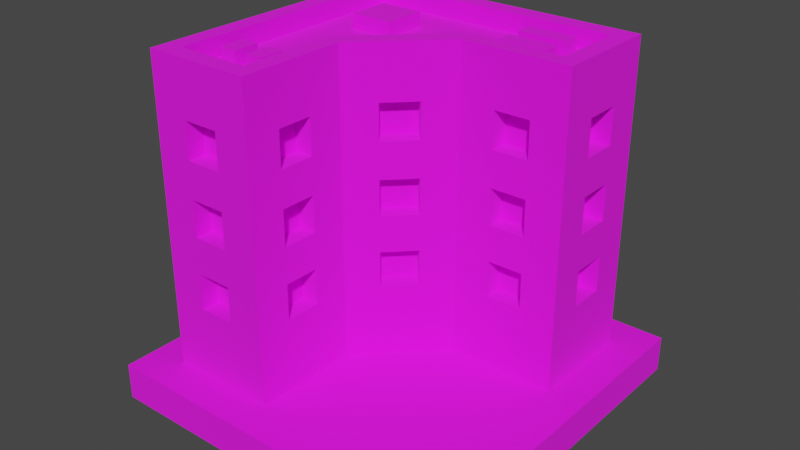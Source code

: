 # Source: Building_8_Base_Extra_Blue_.blend  (saved by Blender 3.3.6; exported with 4.5.12 LTS)
import bpy
from mathutils import Matrix  # noqa: F401  (used for matrix-valued properties, if any)

bpy.ops.wm.read_factory_settings(use_empty=True)
scene = bpy.context.scene
scene.name = 'Scene'

# ---- collections
col_collection = bpy.data.collections.new('Collection'); scene.collection.children.link(col_collection)

# ---- images (referenced by path relative to the original .blend; pixels are not part of the script)
import os
ASSET_DIR = os.environ.get("B2B_ASSET_DIR", "")  # directory of the original .blend (textures are referenced by path, not embedded)
HERE = os.path.dirname(os.path.abspath(__file__))  # packed textures are extracted next to this script under _unpacked/

def load_image(name, relpath, width, height, colorspace="sRGB"):
    """Load a texture the original file referenced (path relative to the .blend, or extracted next to this script)."""
    p = next((c for c in (os.path.join(HERE, relpath), os.path.join(ASSET_DIR, relpath)) if relpath and os.path.exists(c)), "")
    if p:
        img = bpy.data.images.load(p, check_existing=True)
        img.name = name
    else:  # same state as the original file: an image datablock whose file is absent (Cycles renders it pink)
        img = bpy.data.images.new(name, width, height)
        img.source = "FILE"
        img.filepath = "//" + (relpath or name)
    img.colorspace_settings.name = colorspace
    return img
img_color_png = load_image('Color.png', 'Color.png', 1024, 1024, 'sRGB')

# ---- materials (node trees are filled in below, after node groups)
mat_texture = bpy.data.materials.new('Texture')
mat_texture.use_transparent_shadow = False

# ---- material node trees
mat_texture.use_nodes = True; mat_texture.node_tree.nodes.clear()
_N = mat_texture.node_tree.nodes; _L = mat_texture.node_tree.links
n0 = _N.new('ShaderNodeBsdfPrincipled'); n0.name = 'Principled BSDF'; n0.location = (10, 300)
n0.distribution = 'GGX'
n0.subsurface_method = 'RANDOM_WALK_SKIN'
n0.inputs[2].default_value = 1.0
n0.inputs[3].default_value = 1.45
n0.inputs[27].default_value = (0.0, 0.0, 0.0, 1.0)
n0.inputs[28].default_value = 1.0
n1 = _N.new('ShaderNodeOutputMaterial'); n1.name = 'Material Output'; n1.location = (300, 300)
n2 = _N.new('ShaderNodeTexImage'); n2.name = 'Image Texture'; n2.location = (-280, 280)
n2.image = img_color_png
_L.new(n0.outputs[0], n1.inputs[0])
_L.new(n2.outputs[0], n0.inputs[0])
n1.is_active_output = True

# ---- world
world_world = bpy.data.worlds.new('World'); scene.world = world_world
world_world.use_nodes = True; world_world.node_tree.nodes.clear()
_N = world_world.node_tree.nodes; _L = world_world.node_tree.links
n0 = _N.new('ShaderNodeOutputWorld'); n0.name = 'World Output'; n0.location = (300, 300)
n1 = _N.new('ShaderNodeBackground'); n1.name = 'Background'; n1.location = (10, 300)
n1.inputs[0].default_value = (0.05088, 0.05088, 0.05088, 1.0)
_L.new(n1.outputs[0], n0.inputs[0])
n0.is_active_output = True
world_world.color = (0.05088, 0.05088, 0.05088)
world_world.use_sun_shadow = False
world_world.sun_shadow_jitter_overblur = 0.0

# ---- meshes
me_cube_088 = bpy.data.meshes.new('Cube.088')
me_cube_088.from_pydata([(-0.8, -0.8, 0.2), (0.4, 0.3, 0.6), (-0.7, -0.7, 1.8), (0.4, 0.3, 0.8), (-0.8, 0.8, 0.2), (-0.7, 0.7, 1.8), (0.8, 0.8, 0.2), (0.6, 0.3, 0.6), (0.7, 0.7, 1.8), (-0.2, -0.8, 0.2), (0.6, 0.3, 0.8), (-0.3, -0.7, 1.8), (0.8, 0.2, 0.2), (0.4, 0.3, 1.4), (0.7, 0.3, 1.8), (-0.3, -0.1586, 1.8), (0.4, 0.3, 1.6), (-0.2, -0.2, 0.2), (0.1586, 0.3, 1.8), (0.6, 0.3, 1.4), (0.2, 0.2, 0.2), (0.6, 0.3, 1.6), (-0.8, 0.8, 1.8), (0.8, 0.8, 1.8), (0.4, 0.3, 1.0), (-0.2, -0.8, 1.8), (-0.8, -0.8, 1.8), (0.4, 0.3, 1.2), (-0.2, -0.2, 1.8), (0.8, 0.2, 1.8), (0.6, 0.3, 1.0), (0.2, 0.2, 1.8), (-0.8, 0.8, 1.9), (0.8, 0.8, 1.9), (0.6, 0.3, 1.2), (-0.2, -0.8, 1.9), (-0.8, -0.8, 1.9), (-0.6, -0.7, 0.6), (-0.2, -0.2, 1.9), (-0.6, -0.7, 0.8), (0.8, 0.2, 1.9), (0.2, 0.2, 1.9), (-0.4, -0.7, 0.6), (-0.7, 0.7, 1.9), (0.7, 0.7, 1.9), (-0.4, -0.7, 0.8), (-0.3, -0.7, 1.9), (-0.7, -0.7, 1.9), (-0.6, -0.7, 1.4), (-0.3, -0.1586, 1.9), (0.7, 0.3, 1.9), (-0.6, -0.7, 1.6), (0.1586, 0.3, 1.9), (-0.4, -0.7, 1.4), (-0.4, -0.7, 1.6), (-0.6, -0.7, 1.0), (-0.6, -0.7, 1.2), (-0.4, -0.7, 1.0), (-0.4, -0.7, 1.2), (-0.3, -0.4, 0.6), (-0.3, -0.6, 0.6), (-0.3, -0.4, 0.8), (-0.3, -0.6, 0.8), (-0.3, -0.4, 1.4), (-0.3, -0.6, 1.4), (-0.3, -0.4, 1.6), (-0.3, -0.6, 1.6), (-0.3, -0.4, 1.0), (-0.3, -0.6, 1.0), (-0.3, -0.4, 1.2), (-0.3, -0.6, 1.2), (-0.1414, -8.941e-08, 0.6), (-0.1414, -1.49e-07, 0.8), (1.52e-06, 0.1414, 0.6), (8.941e-07, 0.1414, 0.8), (-0.1414, -6.855e-07, 1.4), (-0.1414, -7.302e-07, 1.6), (2.086e-06, 0.1414, 1.4), (1.46e-06, 0.1414, 1.6), (-0.1414, -4.023e-07, 1.0), (-0.1414, -4.47e-07, 1.2), (1.818e-06, 0.1414, 1.0), (1.192e-06, 0.1414, 1.2), (-0.7, -0.3, 0.6), (-0.7, -0.5, 0.6), (-0.7, -0.3, 0.8), (-0.7, -0.5, 0.8), (-0.7, -0.3, 1.4), (-0.7, -0.5, 1.4), (-0.7, -0.3, 1.6), (-0.7, -0.5, 1.6), (-0.7, -0.3, 1.0), (-0.7, -0.5, 1.0), (-0.7, -0.3, 1.2), (-0.7, -0.5, 1.2), (-0.7, 0.1, 0.6), (-0.7, -0.1, 0.6), (-0.7, 0.1, 0.8), (-0.7, -0.1, 0.8), (-0.7, 0.1, 1.4), (-0.7, -0.1, 1.4), (-0.7, 0.1, 1.6), (-0.7, -0.1, 1.6), (-0.7, 0.1, 1.0), (-0.7, -0.1, 1.0), (-0.7, 0.1, 1.2), (-0.7, -0.1, 1.2), (-0.7, 0.5, 0.6), (-0.7, 0.3, 0.6), (-0.7, 0.5, 0.8), (-0.7, 0.3, 0.8), (-0.7, 0.5, 1.4), (-0.7, 0.3, 1.4), (-0.7, 0.5, 1.6), (-0.7, 0.3, 1.6), (-0.7, 0.5, 1.0), (-0.7, 0.3, 1.0), (-0.7, 0.5, 1.2), (-0.7, 0.3, 1.2), (-0.5, 0.7, 0.6), (-0.5, 0.7, 0.8), (-0.3, 0.7, 0.6), (-0.3, 0.7, 0.8), (-0.5, 0.7, 1.4), (-0.5, 0.7, 1.6), (-0.3, 0.7, 1.4), (-0.3, 0.7, 1.6), (-0.5, 0.7, 1.0), (-0.5, 0.7, 1.2), (-0.3, 0.7, 1.0), (-0.3, 0.7, 1.2), (-0.1, 0.7, 0.6), (-0.1, 0.7, 0.8), (0.1, 0.7, 0.6), (0.1, 0.7, 0.8), (-0.1, 0.7, 1.4), (-0.1, 0.7, 1.6), (0.1, 0.7, 1.4), (0.1, 0.7, 1.6), (-0.1, 0.7, 1.0), (-0.1, 0.7, 1.2), (0.1, 0.7, 1.0), (0.1, 0.7, 1.2), (0.3, 0.7, 0.6), (0.3, 0.7, 0.8), (0.5, 0.7, 0.6), (0.5, 0.7, 0.8), (0.3, 0.7, 1.4), (0.3, 0.7, 1.6), (0.5, 0.7, 1.4), (0.5, 0.7, 1.6), (0.3, 0.7, 1.0), (0.3, 0.7, 1.2), (0.5, 0.7, 1.0), (0.5, 0.7, 1.2), (0.7, 0.6, 0.6), (0.7, 0.4, 0.6), (0.7, 0.6, 0.8), (0.7, 0.4, 0.8), (0.7, 0.6, 1.4), (0.7, 0.4, 1.4), (0.7, 0.6, 1.6), (0.7, 0.4, 1.6), (0.7, 0.6, 1.0), (0.7, 0.4, 1.0), (0.7, 0.6, 1.2), (0.7, 0.4, 1.2), (-0.6, -0.8, 1.4), (-0.6, -0.8, 1.6), (-0.5, -0.8, 1.2), (-0.5, -0.8, 1.0), (-0.5, -0.8, 1.4), (-0.4, -0.8, 0.8), (-0.4, -0.8, 1.0), (-0.4, -0.8, 1.4), (-0.4, -0.8, 1.2), (-0.4, -0.8, 1.6), (-0.6, -0.8, 0.6), (-0.6, -0.8, 0.8), (-0.6, -0.8, 1.0), (-0.6, -0.8, 1.2), (-0.4, -0.8, 0.6), (-0.5, -0.8, 0.8), (-0.8, -0.5, 1.0), (-0.8, -0.5, 1.4), (-0.8, -0.5, 1.6), (-0.8, -0.5, 0.6), (-0.8, -0.5, 0.8), (-0.8, -0.5, 1.2), (-0.8, -0.3, 0.8), (-0.8, -0.3, 1.0), (-0.8, -0.3, 1.2), (-0.8, -0.3, 1.4), (-0.8, -0.3, 1.6), (-0.8, 0.1, 1.4), (-0.8, -0.1, 1.0), (-0.8, 5.96e-08, 1.0), (-0.8, -0.1, 1.2), (-0.8, -0.1, 1.4), (-0.8, -0.1, 1.6), (-0.8, 0.5, 1.6), (-0.8, 0.1, 1.2), (-0.8, 0.3, 1.4), (-0.8, 0.3, 1.6), (-0.8, 0.1, 1.6), (-0.8, -0.3, 0.6), (-0.8, -0.1, 0.6), (-0.8, -0.1, 0.8), (-0.8, 0.1, 0.8), (-0.8, 8.494e-07, 0.8), (-0.8, 0.1, 1.0), (-0.8, 0.3, 1.0), (-0.8, 0.3, 1.2), (-0.8, 0.1, 0.6), (-0.8, 0.5, 1.4), (-0.8, 0.3, 0.6), (-0.8, 0.3, 0.8), (-0.8, 0.5, 0.6), (-0.8, 0.5, 0.8), (-0.8, 0.5, 1.0), (-0.8, 0.5, 1.2), (-0.5, 0.8, 0.8), (-0.5, 0.8, 0.6), (-0.5, 0.8, 1.0), (-0.5, 0.8, 1.2), (-0.5, 0.8, 1.4), (-0.5, 0.8, 1.6), (-0.3, 0.8, 0.8), (-0.3, 0.8, 1.0), (-0.3, 0.8, 1.2), (-0.3, 0.8, 1.4), (-0.3, 0.8, 1.6), (0.1, 0.8, 1.2), (-0.1, 0.8, 1.0), (5.96e-08, 0.8, 1.0), (-0.1, 0.8, 1.2), (-0.1, 0.8, 1.4), (-0.1, 0.8, 1.6), (0.1, 0.8, 1.4), (0.3, 0.8, 1.6), (0.5, 0.8, 1.6), (0.4, 0.8, 1.4), (0.3, 0.8, 1.4), (0.1, 0.8, 1.6), (-0.1, 0.8, 0.6), (-0.3, 0.8, 0.6), (-0.1, 0.8, 0.8), (0.1, 0.8, 0.8), (8.196e-07, 0.8, 0.8), (0.1, 0.8, 0.6), (0.3, 0.8, 0.8), (0.1, 0.8, 1.0), (0.3, 0.8, 0.6), (0.3, 0.8, 1.0), (0.4, 0.8, 1.2), (0.5, 0.8, 1.0), (0.5, 0.8, 0.6), (0.5, 0.8, 0.8), (0.5, 0.8, 1.2), (0.5, 0.8, 1.4), (0.3, 0.8, 1.2), (0.8, 0.4, 1.4), (0.8, 0.4, 1.6), (0.8, 0.5, 1.2), (0.8, 0.5, 1.4), (0.8, 0.6, 0.8), (0.8, 0.6, 1.0), (0.8, 0.6, 1.2), (0.8, 0.6, 1.4), (0.8, 0.6, 1.6), (0.8, 0.4, 1.0), (0.8, 0.4, 0.6), (0.8, 0.4, 0.8), (0.8, 0.4, 1.2), (0.8, 0.6, 0.6), (-0.2, -0.6, 1.0), (-0.2, -0.6, 0.6), (-0.2, -0.6, 0.8), (-0.2, -0.6, 1.2), (-0.2, -0.4, 0.6), (-0.2, -0.6, 1.4), (-0.2, -0.6, 1.6), (-0.2, -0.5, 1.2), (-0.2, -0.5, 1.4), (-0.2, -0.4, 0.8), (-0.2, -0.4, 1.0), (-0.2, -0.4, 1.2), (-0.2, -0.4, 1.4), (-0.2, -0.4, 1.6), (-0.07071, -0.07071, 0.8), (-0.07071, -0.07071, 1.0), (-0.07071, -0.07071, 1.2), (-0.07071, -0.07071, 1.4), (-0.07071, -0.07071, 1.6), (0.07071, 0.07071, 1.4), (0.07071, 0.07071, 1.6), (1.758e-06, 1.758e-06, 1.4), (-7.451e-07, -7.451e-07, 1.2), (-0.07071, -0.07071, 0.6), (0.07071, 0.07071, 1.2), (0.07071, 0.07071, 1.0), (0.07071, 0.07071, 0.6), (0.07071, 0.07071, 0.8), (0.4, 0.2, 0.6), (0.4, 0.2, 0.8), (0.4, 0.2, 1.0), (0.4, 0.2, 1.2), (0.6, 0.2, 0.6), (0.5, 0.2, 0.8), (0.5, 0.2, 1.0), (0.4, 0.2, 1.4), (0.4, 0.2, 1.6), (0.5, 0.2, 1.2), (0.5, 0.2, 1.4), (0.6, 0.2, 0.8), (0.6, 0.2, 1.0), (0.6, 0.2, 1.4), (0.6, 0.2, 1.2), (0.6, 0.2, 1.6), (-0.6259, -0.5347, 1.778), (-0.6259, -0.5347, 1.878), (-0.6259, -0.3947, 1.778), (-0.6259, -0.3947, 1.878), (-0.5299, -0.5347, 1.778), (-0.5299, -0.5347, 1.878), (-0.5299, -0.3947, 1.778), (-0.5299, -0.3947, 1.878), (-0.4562, -0.5347, 1.778), (-0.4562, -0.5347, 1.878), (-0.4562, -0.3947, 1.778), (-0.4562, -0.3947, 1.878), (-0.3602, -0.5347, 1.778), (-0.3602, -0.5347, 1.878), (-0.3602, -0.3947, 1.778), (-0.3602, -0.3947, 1.878), (0.5544, 0.5382, 1.778), (0.5544, 0.5382, 1.878), (0.2883, 0.5382, 1.778), (0.2883, 0.5382, 1.878), (0.5544, 0.6342, 1.778), (0.5544, 0.6342, 1.878), (0.2883, 0.6342, 1.778), (0.2883, 0.6342, 1.878), (0.5544, 0.3705, 1.778), (0.5544, 0.3705, 1.878), (0.2883, 0.3705, 1.778), (0.2883, 0.3705, 1.878), (0.5544, 0.4665, 1.778), (0.5544, 0.4665, 1.878), (0.2883, 0.4665, 1.778), (0.2883, 0.4665, 1.878), (-0.2733, 0.25, 1.778), (-0.2733, 0.25, 1.878), (-0.5155, 0.25, 1.778), (-0.5155, 0.25, 1.878), (-0.2733, 0.4871, 1.778), (-0.2733, 0.4871, 1.878), (-0.5155, 0.4871, 1.778), (-0.5155, 0.4871, 1.878), (1.0, 1.0, 0.2), (1.0, 1.0, 0.0), (1.0, -1.0, 0.2), (1.0, -1.0, 0.0), (-1.0, 1.0, 0.2), (-1.0, 1.0, 0.0), (-1.0, -1.0, 0.2), (-1.0, -1.0, 0.0)], [], [(14, 8, 5, 2, 11, 15, 18), (172, 181, 177, 178, 179, 180, 169, 171, 167, 168, 26, 0, 9, 25, 176, 174, 175, 173, 170, 182), (175, 174, 171, 169), (176, 25, 26, 168), (182, 170, 179, 178), (190, 189, 187, 183), (22, 4, 0, 26, 185, 184, 188, 183, 187, 186, 205, 189, 190, 191, 197, 195, 196, 209, 207, 206, 213, 208, 210, 211, 216, 215, 217, 218, 219, 220, 214, 200), (194, 201, 197, 198), (197, 191, 188, 184, 192, 193, 185, 26, 22, 200, 203, 202, 214, 220, 212, 211, 210, 201, 194, 204, 199, 198), (210, 208, 209, 196), (218, 216, 211, 219), (229, 224, 225, 230), (223, 228, 227, 221), (235, 233, 234, 248, 246, 244, 249, 247, 251, 253, 250, 252, 256, 257, 255, 258, 254, 241, 259, 240, 23, 6, 4, 22, 226, 225, 224, 223, 221, 222, 245, 227, 228, 229, 230, 236, 238, 232), (236, 230, 231, 226, 22, 23, 240, 239, 242, 241, 254, 260, 253, 251, 232, 238, 243, 237), (248, 234, 251, 247), (255, 257, 250, 253), (261, 262, 29, 12, 6, 23, 269, 268, 267, 266, 265, 274, 271, 272, 270, 273, 263, 264), (265, 266, 270, 272), (264, 263, 267, 268), (269, 23, 29, 262), (275, 277, 284, 285), (281, 25, 9, 17, 28, 288, 287, 286, 285, 284, 279, 276, 277, 275, 278, 282, 283, 280), (283, 282, 286, 287), (288, 28, 25, 281), (293, 28, 17, 20, 31, 295, 294, 296, 297, 299, 300, 302, 301, 298, 289, 290, 291, 292), (295, 31, 28, 293), (297, 296, 292, 291), (302, 300, 290, 289), (309, 308, 314, 307, 303, 304, 305, 306, 312, 313, 310, 311, 31, 20, 12, 29, 318, 316, 317, 315), (308, 309, 305, 304), (317, 316, 313, 312), (318, 29, 31, 311), (31, 29, 40, 41), (14, 18, 52, 50), (29, 23, 33, 40), (28, 31, 41, 38), (23, 22, 32, 33), (8, 14, 50, 44), (22, 26, 36, 32), (43, 44, 33, 32), (46, 47, 36, 35), (49, 46, 35, 38), (44, 50, 40, 33), (50, 52, 41, 40), (47, 43, 32, 36), (52, 49, 38, 41), (2, 5, 43, 47), (18, 15, 49, 52), (26, 25, 35, 36), (5, 8, 44, 43), (25, 28, 38, 35), (11, 2, 47, 46), (15, 11, 46, 49), (303, 1, 3, 304), (308, 304, 3, 10, 314), (314, 10, 7, 307), (307, 7, 1, 303), (3, 1, 7, 10), (310, 13, 16, 311), (311, 16, 21, 318), (318, 21, 19, 316), (316, 19, 13, 310, 313), (16, 13, 19, 21), (305, 24, 27, 306), (27, 34, 317, 312, 306), (317, 34, 30, 315), (315, 30, 24, 305, 309), (27, 24, 30, 34), (177, 37, 39, 178), (182, 178, 39, 45, 172), (172, 45, 42, 181), (181, 42, 37, 177), (39, 37, 42, 45), (167, 48, 51, 168), (168, 51, 54, 176), (176, 54, 53, 174), (174, 53, 48, 167, 171), (51, 48, 53, 54), (179, 55, 56, 180), (56, 58, 175, 169, 180), (175, 58, 57, 173), (173, 57, 55, 179, 170), (56, 55, 57, 58), (59, 61, 62, 60), (277, 62, 61, 284), (279, 59, 60, 276), (61, 59, 279, 284), (60, 62, 277, 276), (63, 65, 66, 64), (281, 66, 65, 288), (283, 287, 63, 64, 280), (65, 63, 287, 288), (64, 66, 281, 280), (67, 69, 70, 68), (70, 69, 286, 282, 278), (285, 67, 68, 275), (69, 67, 285, 286), (68, 70, 278, 275), (298, 71, 72, 289), (72, 74, 302, 289), (302, 74, 73, 301), (301, 73, 71, 298), (74, 72, 71, 73), (292, 75, 76, 293), (76, 78, 295, 293), (295, 78, 77, 294), (294, 77, 75, 292, 296), (78, 76, 75, 77), (290, 79, 80, 291), (80, 82, 299, 297, 291), (299, 82, 81, 300), (300, 81, 79, 290), (82, 80, 79, 81), (85, 86, 187, 189), (85, 83, 84, 86), (84, 83, 205, 186), (83, 85, 189, 205), (187, 86, 84, 186), (89, 90, 185, 193), (89, 87, 88, 90), (88, 87, 192, 184), (192, 87, 89, 193), (185, 90, 88, 184), (93, 94, 188, 191), (93, 91, 92, 94), (92, 91, 190, 183), (190, 91, 93, 191), (188, 94, 92, 183), (97, 98, 207, 209, 208), (97, 95, 96, 98), (96, 95, 213, 206), (213, 95, 97, 208), (207, 98, 96, 206), (101, 102, 199, 204), (101, 99, 100, 102), (100, 99, 194, 198), (194, 99, 101, 204), (199, 102, 100, 198), (105, 106, 197, 201), (105, 103, 104, 106), (104, 103, 210, 196, 195), (103, 105, 201, 210), (197, 106, 104, 195), (109, 110, 216, 218), (109, 107, 108, 110), (108, 107, 217, 215), (217, 107, 109, 218), (216, 110, 108, 215), (113, 114, 203, 200), (113, 111, 112, 114), (112, 111, 214, 202), (111, 113, 200, 214), (203, 114, 112, 202), (117, 118, 212, 220), (117, 115, 116, 118), (116, 115, 219, 211), (219, 115, 117, 220), (212, 118, 116, 211), (120, 119, 222, 221), (122, 120, 221, 227), (121, 122, 227, 245), (222, 119, 121, 245), (122, 121, 119, 120), (124, 123, 225, 226), (126, 124, 226, 231), (125, 126, 231, 230), (225, 123, 125, 230), (126, 125, 123, 124), (128, 127, 223, 224), (130, 128, 224, 229), (129, 130, 229, 228), (223, 127, 129, 228), (130, 129, 127, 128), (132, 131, 244, 246), (134, 132, 246, 248, 247), (133, 134, 247, 249), (244, 131, 133, 249), (134, 133, 131, 132), (136, 135, 236, 237), (138, 136, 237, 243), (137, 138, 243, 238), (236, 135, 137, 238), (138, 137, 135, 136), (140, 139, 233, 235), (142, 140, 235, 232), (141, 142, 232, 251), (233, 139, 141, 251, 234), (142, 141, 139, 140), (144, 143, 252, 250), (146, 144, 250, 257), (145, 146, 257, 256), (252, 143, 145, 256), (146, 145, 143, 144), (148, 147, 242, 239), (150, 148, 239, 240), (149, 150, 240, 259), (242, 147, 149, 259, 241), (150, 149, 147, 148), (152, 151, 253, 260), (154, 152, 260, 254, 258), (153, 154, 258, 255), (253, 151, 153, 255), (154, 153, 151, 152), (155, 157, 158, 156), (272, 158, 157, 265), (274, 155, 156, 271), (157, 155, 274, 265), (156, 158, 272, 271), (159, 161, 162, 160), (262, 162, 161, 269), (264, 268, 159, 160, 261), (161, 159, 268, 269), (160, 162, 262, 261), (163, 165, 166, 164), (166, 165, 267, 263, 273), (266, 163, 164, 270), (165, 163, 266, 267), (164, 166, 273, 270), (319, 320, 322, 321), (321, 322, 326, 325), (325, 326, 324, 323), (323, 324, 320, 319), (326, 322, 320, 324), (327, 328, 330, 329), (329, 330, 334, 333), (333, 334, 332, 331), (331, 332, 328, 327), (334, 330, 328, 332), (335, 336, 338, 337), (337, 338, 342, 341), (341, 342, 340, 339), (339, 340, 336, 335), (342, 338, 336, 340), (343, 344, 346, 345), (345, 346, 350, 349), (349, 350, 348, 347), (347, 348, 344, 343), (350, 346, 344, 348), (351, 352, 354, 353), (353, 354, 358, 357), (357, 358, 356, 355), (355, 356, 352, 351), (358, 354, 352, 356), (359, 363, 365, 361), (362, 361, 365, 366), (366, 365, 363, 364), (360, 359, 361, 362), (364, 363, 359, 360)])
_uv = me_cube_088.uv_layers.new(name='UVMap')
_uv.uv.foreach_set('vector', [0.2069, 0.6808, 0.2069, 0.6807, 0.2066, 0.6805, 0.2069, 0.681, 0.2069, 0.681, 0.2069, 0.6808, 0.2069, 0.6808, 0.5852, 0.9111, 0.5851, 0.9111, 0.5851, 0.9112, 0.5852, 0.9112, 0.5852, 0.9112, 0.5852, 0.9112, 0.5852, 0.9112, 0.5852, 0.9112, 0.5852, 0.9112, 0.5852, 0.9112, 0.5852, 0.9112, 0.5851, 0.9112, 0.5851, 0.9111, 0.5852, 0.9111, 0.5852, 0.9111, 0.5852, 0.9111, 0.5852, 0.9111, 0.5852, 0.9111, 0.5852, 0.9112, 0.5852, 0.9112, 0.5852, 0.9111, 0.5852, 0.9111, 0.5852, 0.9112, 0.5852, 0.9112, 0.5852, 0.9111, 0.5852, 0.9111, 0.5852, 0.9112, 0.5852, 0.9112, 0.5852, 0.9112, 0.5852, 0.9112, 0.5852, 0.9112, 0.5852, 0.9112, 0.5851, 0.911, 0.5851, 0.911, 0.5851, 0.9111, 0.5851, 0.9111, 0.5849, 0.9107, 0.5849, 0.9107, 0.5851, 0.9112, 0.5852, 0.9112, 0.5852, 0.9111, 0.5852, 0.9111, 0.5851, 0.9111, 0.5851, 0.9111, 0.5851, 0.9111, 0.5851, 0.9111, 0.5851, 0.911, 0.5851, 0.911, 0.5851, 0.911, 0.5851, 0.911, 0.5851, 0.911, 0.5851, 0.911, 0.5851, 0.911, 0.5851, 0.911, 0.5851, 0.911, 0.5851, 0.911, 0.585, 0.9109, 0.585, 0.9109, 0.585, 0.9109, 0.585, 0.9109, 0.585, 0.9109, 0.585, 0.9109, 0.585, 0.9108, 0.585, 0.9108, 0.585, 0.9108, 0.585, 0.9108, 0.585, 0.9108, 0.585, 0.9108, 0.5851, 0.9109, 0.5851, 0.9109, 0.5851, 0.911, 0.5851, 0.911, 0.5851, 0.911, 0.5851, 0.911, 0.5851, 0.9111, 0.5852, 0.9111, 0.5851, 0.911, 0.5851, 0.911, 0.5852, 0.9111, 0.5852, 0.9112, 0.5849, 0.9107, 0.585, 0.9108, 0.585, 0.9109, 0.585, 0.9109, 0.585, 0.9108, 0.585, 0.9108, 0.585, 0.9109, 0.585, 0.9109, 0.585, 0.9109, 0.5851, 0.9109, 0.5851, 0.9109, 0.5851, 0.9109, 0.5851, 0.911, 0.5851, 0.911, 0.585, 0.9109, 0.585, 0.9109, 0.5851, 0.911, 0.5851, 0.911, 0.585, 0.9108, 0.585, 0.9109, 0.585, 0.9109, 0.585, 0.9108, 0.585, 0.9108, 0.585, 0.9108, 0.585, 0.9108, 0.585, 0.9108, 0.585, 0.9108, 0.585, 0.9108, 0.585, 0.9108, 0.585, 0.9108, 0.5851, 0.9108, 0.585, 0.9108, 0.5851, 0.9108, 0.5851, 0.9108, 0.585, 0.9108, 0.585, 0.9108, 0.5851, 0.9109, 0.5851, 0.9109, 0.5851, 0.9109, 0.5851, 0.9109, 0.5851, 0.9109, 0.5851, 0.9109, 0.5851, 0.9109, 0.5851, 0.9109, 0.5851, 0.9109, 0.5851, 0.9109, 0.5851, 0.9109, 0.5851, 0.9109, 0.5852, 0.9109, 0.5852, 0.9109, 0.5852, 0.911, 0.5851, 0.911, 0.5849, 0.9107, 0.5849, 0.9107, 0.585, 0.9108, 0.585, 0.9108, 0.585, 0.9108, 0.585, 0.9108, 0.585, 0.9108, 0.585, 0.9108, 0.585, 0.9108, 0.585, 0.9108, 0.585, 0.9108, 0.585, 0.9108, 0.585, 0.9108, 0.5851, 0.9108, 0.5851, 0.9109, 0.5851, 0.9109, 0.5851, 0.9108, 0.585, 0.9108, 0.585, 0.9108, 0.585, 0.9108, 0.5849, 0.9107, 0.5852, 0.911, 0.5852, 0.9109, 0.5851, 0.9109, 0.5851, 0.9109, 0.5851, 0.9109, 0.5851, 0.9109, 0.5851, 0.9109, 0.5851, 0.9109, 0.5851, 0.9109, 0.5851, 0.9109, 0.5851, 0.9109, 0.5851, 0.9109, 0.5851, 0.9108, 0.5851, 0.9108, 0.5851, 0.9108, 0.5851, 0.9109, 0.5851, 0.9109, 0.5851, 0.9109, 0.5851, 0.9109, 0.5851, 0.9109, 0.5851, 0.9109, 0.5852, 0.911, 0.5852, 0.911, 0.5852, 0.911, 0.5851, 0.911, 0.5851, 0.911, 0.5852, 0.911, 0.5852, 0.911, 0.5852, 0.911, 0.5852, 0.911, 0.5852, 0.911, 0.5852, 0.911, 0.5851, 0.911, 0.5851, 0.911, 0.5852, 0.911, 0.5852, 0.911, 0.5852, 0.911, 0.5852, 0.911, 0.5852, 0.911, 0.5852, 0.911, 0.5852, 0.911, 0.5852, 0.911, 0.5852, 0.911, 0.5852, 0.911, 0.5852, 0.911, 0.5852, 0.911, 0.5852, 0.911, 0.5852, 0.911, 0.5852, 0.911, 0.5852, 0.911, 0.5852, 0.911, 0.5852, 0.9111, 0.5852, 0.9111, 0.5852, 0.9111, 0.5852, 0.9111, 0.5852, 0.9111, 0.5852, 0.9111, 0.5851, 0.9111, 0.5851, 0.911, 0.5853, 0.911, 0.5852, 0.9111, 0.5852, 0.9111, 0.5852, 0.9111, 0.5852, 0.9111, 0.5852, 0.9111, 0.5851, 0.9111, 0.5851, 0.9111, 0.5852, 0.9111, 0.5852, 0.9111, 0.5852, 0.9111, 0.5852, 0.9111, 0.5852, 0.9111, 0.5852, 0.9111, 0.5852, 0.9111, 0.5852, 0.9111, 0.5852, 0.9111, 0.5852, 0.9111, 0.5852, 0.9111, 0.5853, 0.911, 0.5852, 0.9111, 0.5852, 0.9111, 0.5853, 0.911, 0.5853, 0.911, 0.5851, 0.911, 0.5851, 0.911, 0.5853, 0.911, 0.5852, 0.911, 0.5852, 0.911, 0.5852, 0.911, 0.5852, 0.911, 0.5852, 0.911, 0.5852, 0.911, 0.5852, 0.911, 0.5851, 0.911, 0.5851, 0.911, 0.5851, 0.911, 0.5852, 0.911, 0.5852, 0.911, 0.5852, 0.911, 0.5852, 0.911, 0.5853, 0.911, 0.5853, 0.911, 0.5853, 0.911, 0.5852, 0.911, 0.5852, 0.911, 0.5852, 0.911, 0.5852, 0.911, 0.5852, 0.911, 0.5852, 0.911, 0.5852, 0.911, 0.5851, 0.911, 0.5852, 0.911, 0.5852, 0.911, 0.5852, 0.911, 0.5851, 0.911, 0.5851, 0.911, 0.5852, 0.911, 0.5852, 0.911, 0.5852, 0.911, 0.5852, 0.911, 0.5852, 0.911, 0.5852, 0.911, 0.5852, 0.911, 0.5853, 0.911, 0.5851, 0.911, 0.5851, 0.911, 0.5852, 0.911, 0.5852, 0.911, 0.5852, 0.911, 0.5852, 0.911, 0.5852, 0.911, 0.5852, 0.911, 0.5852, 0.911, 0.5852, 0.911, 0.5852, 0.911, 0.5852, 0.911, 0.5852, 0.911, 0.5852, 0.911, 0.5852, 0.911, 0.5852, 0.911, 0.5852, 0.911, 0.5853, 0.911, 0.5852, 0.911, 0.6154, 0.9869, 0.6154, 0.9869, 0.6154, 0.9869, 0.6154, 0.9869, 0.6154, 0.9868, 0.6154, 0.9868, 0.6154, 0.9868, 0.6154, 0.9868, 0.6154, 0.9869, 0.6154, 0.9869, 0.6154, 0.9869, 0.6154, 0.9869, 0.6154, 0.9869, 0.6154, 0.9869, 0.6154, 0.9869, 0.6154, 0.9869, 0.6154, 0.9869, 0.6154, 0.9869, 0.6154, 0.9869, 0.6154, 0.9869, 0.6154, 0.9867, 0.6154, 0.9868, 0.6154, 0.9868, 0.6154, 0.9867, 0.6154, 0.9869, 0.6154, 0.9869, 0.6154, 0.9869, 0.6154, 0.9869, 0.6154, 0.9869, 0.6154, 0.9869, 0.6154, 0.9869, 0.6154, 0.9869, 0.6154, 0.9869, 0.6154, 0.9869, 0.6154, 0.9869, 0.6154, 0.9869, 0.6154, 0.9869, 0.6154, 0.9869, 0.6154, 0.9869, 0.6154, 0.9869, 0.6154, 0.9869, 0.6154, 0.9869, 0.6154, 0.9869, 0.6154, 0.9869, 0.6154, 0.9869, 0.6154, 0.9869, 0.6154, 0.9869, 0.6154, 0.9869, 0.6154, 0.9869, 0.6154, 0.9869, 0.6154, 0.9869, 0.6154, 0.9869, 0.6154, 0.9869, 0.6154, 0.9869, 0.6154, 0.9869, 0.6154, 0.9869, 0.6154, 0.9869, 0.6152, 0.9866, 0.6152, 0.9866, 0.6154, 0.9869, 0.6154, 0.9868, 0.6154, 0.9868, 0.6154, 0.9868, 0.6154, 0.9868, 0.6154, 0.9869, 0.6154, 0.9869, 0.6154, 0.9869, 0.6154, 0.9869, 0.6152, 0.9866, 0.6154, 0.9867, 0.6154, 0.9867, 0.6152, 0.9866, 0.6154, 0.9869, 0.6154, 0.9869, 0.6154, 0.9869, 0.6154, 0.9869, 0.6154, 0.9869, 0.6154, 0.9869, 0.6154, 0.9869, 0.6154, 0.9869, 0.6154, 0.9868, 0.6154, 0.9869, 0.6154, 0.9869, 0.6154, 0.9868, 0.5852, 0.9107, 0.5851, 0.9107, 0.5851, 0.9108, 0.5852, 0.9108, 0.5852, 0.9109, 0.5852, 0.9108, 0.5851, 0.9108, 0.5851, 0.911, 0.5852, 0.911, 0.5852, 0.911, 0.5851, 0.911, 0.5851, 0.9111, 0.5852, 0.9111, 0.5852, 0.9111, 0.5851, 0.9111, 0.5851, 0.9112, 0.5852, 0.9112, 0.8163, 0.7422, 0.8163, 0.7423, 0.8164, 0.7423, 0.8164, 0.7422, 0.5852, 0.9107, 0.5851, 0.9107, 0.5851, 0.9108, 0.5852, 0.9108, 0.5852, 0.9108, 0.5851, 0.9108, 0.5851, 0.911, 0.5852, 0.911, 0.5852, 0.911, 0.5851, 0.911, 0.5851, 0.9111, 0.5852, 0.9111, 0.5852, 0.9111, 0.5851, 0.9111, 0.5851, 0.9112, 0.5852, 0.9112, 0.5852, 0.9111, 0.8163, 0.7422, 0.8163, 0.7423, 0.8164, 0.7423, 0.8164, 0.7422, 0.5852, 0.9107, 0.5851, 0.9107, 0.5851, 0.9108, 0.5852, 0.9108, 0.5851, 0.9108, 0.5851, 0.911, 0.5852, 0.911, 0.5852, 0.9109, 0.5852, 0.9108, 0.5852, 0.911, 0.5851, 0.911, 0.5851, 0.9111, 0.5852, 0.9111, 0.5852, 0.9111, 0.5851, 0.9111, 0.5851, 0.9112, 0.5852, 0.9112, 0.5852, 0.9111, 0.8163, 0.7422, 0.8163, 0.7423, 0.8164, 0.7423, 0.8164, 0.7422, 0.5852, 0.9107, 0.5851, 0.9107, 0.5851, 0.9108, 0.5852, 0.9108, 0.5852, 0.9109, 0.5852, 0.9108, 0.5851, 0.9108, 0.5851, 0.911, 0.5852, 0.911, 0.5852, 0.911, 0.5851, 0.911, 0.5851, 0.9111, 0.5852, 0.9111, 0.5852, 0.9111, 0.5851, 0.9111, 0.5851, 0.9112, 0.5852, 0.9112, 0.8163, 0.7422, 0.8163, 0.7423, 0.8164, 0.7423, 0.8164, 0.7422, 0.5852, 0.9107, 0.5851, 0.9107, 0.5851, 0.9108, 0.5852, 0.9108, 0.5852, 0.9108, 0.5851, 0.9108, 0.5851, 0.911, 0.5852, 0.911, 0.5852, 0.911, 0.5851, 0.911, 0.5851, 0.9111, 0.5852, 0.9111, 0.5852, 0.9111, 0.5851, 0.9111, 0.5851, 0.9112, 0.5852, 0.9112, 0.5852, 0.9111, 0.8163, 0.7422, 0.8163, 0.7423, 0.8164, 0.7423, 0.8164, 0.7422, 0.5852, 0.9107, 0.5851, 0.9107, 0.5851, 0.9108, 0.5852, 0.9108, 0.5851, 0.9108, 0.5851, 0.911, 0.5852, 0.911, 0.5852, 0.9109, 0.5852, 0.9108, 0.5852, 0.911, 0.5851, 0.911, 0.5851, 0.9111, 0.5852, 0.9111, 0.5852, 0.9111, 0.5851, 0.9111, 0.5851, 0.9112, 0.5852, 0.9112, 0.5852, 0.9111, 0.8163, 0.7422, 0.8163, 0.7423, 0.8164, 0.7423, 0.8164, 0.7422, 0.8164, 0.7421, 0.8164, 0.7421, 0.8164, 0.7421, 0.8164, 0.7421, 0.5852, 0.9109, 0.5852, 0.9108, 0.5851, 0.9108, 0.5851, 0.9109, 0.5851, 0.9111, 0.5851, 0.9112, 0.5852, 0.9112, 0.5852, 0.9111, 0.585, 0.911, 0.585, 0.9111, 0.5851, 0.9111, 0.5851, 0.911, 0.5853, 0.9111, 0.5853, 0.911, 0.5853, 0.911, 0.5853, 0.9111, 0.8164, 0.7421, 0.8164, 0.7421, 0.8164, 0.7421, 0.8164, 0.7421, 0.5852, 0.9109, 0.5852, 0.9108, 0.5851, 0.9108, 0.5851, 0.9109, 0.5852, 0.9111, 0.5851, 0.9111, 0.5851, 0.9112, 0.5852, 0.9112, 0.5852, 0.9111, 0.585, 0.911, 0.585, 0.9111, 0.5851, 0.9111, 0.5851, 0.911, 0.5853, 0.9111, 0.5853, 0.911, 0.5853, 0.911, 0.5853, 0.9111, 0.8164, 0.7421, 0.8164, 0.7421, 0.8164, 0.7421, 0.8164, 0.7421, 0.5852, 0.9108, 0.5851, 0.9108, 0.5851, 0.9109, 0.5852, 0.9109, 0.5852, 0.9109, 0.5851, 0.9111, 0.5851, 0.9112, 0.5852, 0.9112, 0.5852, 0.9111, 0.585, 0.911, 0.585, 0.9111, 0.5851, 0.9111, 0.5851, 0.911, 0.5853, 0.9111, 0.5853, 0.911, 0.5853, 0.911, 0.5853, 0.9111, 0.5839, 0.9217, 0.5838, 0.9217, 0.5838, 0.9218, 0.5839, 0.9218, 0.5851, 0.9108, 0.5851, 0.911, 0.5852, 0.911, 0.5852, 0.9108, 0.5852, 0.911, 0.5851, 0.911, 0.5851, 0.9111, 0.5852, 0.9111, 0.5852, 0.9111, 0.5851, 0.9111, 0.5851, 0.9112, 0.5852, 0.9112, 0.8164, 0.7422, 0.8163, 0.7422, 0.8163, 0.7423, 0.8164, 0.7423, 0.5839, 0.9217, 0.5838, 0.9217, 0.5838, 0.9218, 0.5839, 0.9218, 0.5851, 0.9108, 0.5851, 0.911, 0.5852, 0.911, 0.5852, 0.9108, 0.5852, 0.911, 0.5851, 0.911, 0.5851, 0.9111, 0.5852, 0.9111, 0.5852, 0.9111, 0.5851, 0.9111, 0.5851, 0.9112, 0.5852, 0.9112, 0.5852, 0.9111, 0.8164, 0.7422, 0.8163, 0.7422, 0.8163, 0.7423, 0.8164, 0.7423, 0.5839, 0.9217, 0.5838, 0.9217, 0.5838, 0.9218, 0.5839, 0.9218, 0.5851, 0.9108, 0.5851, 0.911, 0.5852, 0.911, 0.5852, 0.9109, 0.5852, 0.9108, 0.5852, 0.911, 0.5851, 0.911, 0.5851, 0.9111, 0.5852, 0.9111, 0.5852, 0.9111, 0.5851, 0.9111, 0.5851, 0.9112, 0.5852, 0.9112, 0.8164, 0.7422, 0.8163, 0.7422, 0.8163, 0.7423, 0.8164, 0.7423, 0.5851, 0.911, 0.5852, 0.911, 0.5852, 0.9109, 0.5851, 0.9109, 0.8164, 0.7422, 0.8164, 0.7423, 0.8164, 0.7423, 0.8164, 0.7422, 0.5852, 0.9111, 0.5851, 0.9111, 0.5851, 0.9111, 0.5852, 0.9111, 0.5851, 0.9111, 0.5851, 0.911, 0.5851, 0.911, 0.5851, 0.9111, 0.5853, 0.911, 0.5852, 0.911, 0.5852, 0.9111, 0.5853, 0.9111, 0.5851, 0.911, 0.5852, 0.911, 0.5852, 0.9109, 0.5851, 0.9109, 0.8164, 0.7422, 0.8164, 0.7423, 0.8164, 0.7423, 0.8164, 0.7422, 0.5852, 0.9111, 0.5851, 0.9111, 0.5851, 0.9111, 0.5852, 0.9111, 0.5851, 0.9111, 0.5851, 0.9111, 0.5851, 0.911, 0.5851, 0.911, 0.5853, 0.911, 0.5852, 0.911, 0.5852, 0.9111, 0.5853, 0.9111, 0.5851, 0.911, 0.5852, 0.911, 0.5852, 0.9109, 0.5851, 0.9109, 0.8164, 0.7422, 0.8164, 0.7423, 0.8164, 0.7423, 0.8164, 0.7422, 0.5852, 0.9111, 0.5851, 0.9111, 0.5851, 0.9111, 0.5852, 0.9111, 0.5851, 0.9111, 0.5851, 0.9111, 0.5851, 0.911, 0.5851, 0.911, 0.5853, 0.911, 0.5852, 0.911, 0.5852, 0.9111, 0.5853, 0.9111, 0.5851, 0.911, 0.5852, 0.911, 0.5852, 0.9109, 0.5852, 0.9109, 0.5851, 0.9109, 0.8164, 0.7422, 0.8164, 0.7423, 0.8164, 0.7423, 0.8164, 0.7422, 0.5852, 0.9111, 0.5851, 0.9111, 0.5851, 0.9111, 0.5852, 0.9111, 0.5851, 0.9111, 0.5851, 0.9111, 0.5851, 0.911, 0.5851, 0.911, 0.5853, 0.911, 0.5852, 0.911, 0.5852, 0.9111, 0.5853, 0.9111, 0.5851, 0.911, 0.5852, 0.911, 0.5852, 0.9109, 0.5851, 0.9109, 0.8164, 0.7422, 0.8164, 0.7423, 0.8164, 0.7423, 0.8164, 0.7422, 0.5852, 0.9111, 0.5851, 0.9111, 0.5851, 0.9111, 0.5852, 0.9111, 0.5851, 0.9111, 0.5851, 0.9111, 0.5851, 0.911, 0.5851, 0.911, 0.5853, 0.911, 0.5852, 0.911, 0.5852, 0.9111, 0.5853, 0.9111, 0.5851, 0.911, 0.5852, 0.911, 0.5852, 0.9109, 0.5851, 0.9109, 0.8164, 0.7422, 0.8164, 0.7423, 0.8164, 0.7423, 0.8164, 0.7422, 0.5852, 0.9111, 0.5851, 0.9111, 0.5851, 0.9111, 0.5852, 0.9111, 0.5852, 0.9111, 0.5851, 0.9111, 0.5851, 0.911, 0.5851, 0.911, 0.5851, 0.9111, 0.5853, 0.911, 0.5852, 0.911, 0.5852, 0.9111, 0.5853, 0.9111, 0.5851, 0.911, 0.5852, 0.911, 0.5852, 0.9109, 0.5851, 0.9109, 0.8164, 0.7422, 0.8164, 0.7423, 0.8164, 0.7423, 0.8164, 0.7422, 0.5852, 0.9111, 0.5851, 0.9111, 0.5851, 0.9111, 0.5852, 0.9111, 0.5851, 0.9111, 0.5851, 0.9111, 0.5851, 0.911, 0.5851, 0.911, 0.5853, 0.911, 0.5852, 0.911, 0.5852, 0.9111, 0.5853, 0.9111, 0.5851, 0.911, 0.5852, 0.911, 0.5852, 0.9109, 0.5851, 0.9109, 0.8164, 0.7422, 0.8164, 0.7423, 0.8164, 0.7423, 0.8164, 0.7422, 0.5852, 0.9111, 0.5851, 0.9111, 0.5851, 0.9111, 0.5852, 0.9111, 0.5851, 0.9111, 0.5851, 0.911, 0.5851, 0.911, 0.5851, 0.9111, 0.5853, 0.911, 0.5852, 0.911, 0.5852, 0.9111, 0.5853, 0.9111, 0.5851, 0.911, 0.5852, 0.911, 0.5852, 0.9109, 0.5851, 0.9109, 0.8164, 0.7422, 0.8164, 0.7423, 0.8164, 0.7423, 0.8164, 0.7422, 0.5852, 0.9111, 0.5851, 0.9111, 0.5851, 0.9111, 0.5852, 0.9111, 0.5851, 0.9111, 0.5851, 0.9111, 0.5851, 0.911, 0.5851, 0.911, 0.5853, 0.911, 0.5852, 0.911, 0.5852, 0.9111, 0.5853, 0.9111, 0.5852, 0.9108, 0.5852, 0.9107, 0.5852, 0.9107, 0.5852, 0.9108, 0.5852, 0.911, 0.5852, 0.9108, 0.5852, 0.9108, 0.5852, 0.911, 0.5852, 0.9111, 0.5852, 0.911, 0.5852, 0.911, 0.5852, 0.9111, 0.5852, 0.9112, 0.5852, 0.9112, 0.5852, 0.9111, 0.5852, 0.9111, 0.8164, 0.7422, 0.8164, 0.7423, 0.8165, 0.7423, 0.8165, 0.7422, 0.5852, 0.9108, 0.5852, 0.9107, 0.5852, 0.9107, 0.5852, 0.9108, 0.5852, 0.911, 0.5852, 0.9108, 0.5852, 0.9108, 0.5852, 0.911, 0.5852, 0.9111, 0.5852, 0.911, 0.5852, 0.911, 0.5852, 0.9111, 0.5852, 0.9112, 0.5852, 0.9112, 0.5852, 0.9111, 0.5852, 0.9111, 0.8164, 0.7422, 0.8164, 0.7423, 0.8165, 0.7423, 0.8165, 0.7422, 0.5852, 0.9108, 0.5852, 0.9107, 0.5852, 0.9107, 0.5852, 0.9108, 0.5852, 0.911, 0.5852, 0.9108, 0.5852, 0.9108, 0.5852, 0.911, 0.5852, 0.9111, 0.5852, 0.911, 0.5852, 0.911, 0.5852, 0.9111, 0.5852, 0.9112, 0.5852, 0.9112, 0.5852, 0.9111, 0.5852, 0.9111, 0.8164, 0.7422, 0.8164, 0.7423, 0.8165, 0.7423, 0.8165, 0.7422, 0.5852, 0.9108, 0.5852, 0.9107, 0.5852, 0.9107, 0.5852, 0.9108, 0.5852, 0.911, 0.5852, 0.9108, 0.5852, 0.9108, 0.5852, 0.9109, 0.5852, 0.911, 0.5852, 0.9111, 0.5852, 0.911, 0.5852, 0.911, 0.5852, 0.9111, 0.5852, 0.9112, 0.5852, 0.9112, 0.5852, 0.9111, 0.5852, 0.9111, 0.8164, 0.7422, 0.8164, 0.7423, 0.8165, 0.7423, 0.8165, 0.7422, 0.5852, 0.9108, 0.5852, 0.9107, 0.5852, 0.9107, 0.5852, 0.9108, 0.5852, 0.911, 0.5852, 0.9108, 0.5852, 0.9108, 0.5852, 0.911, 0.5852, 0.9111, 0.5852, 0.911, 0.5852, 0.911, 0.5852, 0.9111, 0.5852, 0.9112, 0.5852, 0.9112, 0.5852, 0.9111, 0.5852, 0.9111, 0.8164, 0.7422, 0.8164, 0.7423, 0.8165, 0.7423, 0.8165, 0.7422, 0.5852, 0.9108, 0.5852, 0.9107, 0.5852, 0.9107, 0.5852, 0.9108, 0.5852, 0.911, 0.5852, 0.9108, 0.5852, 0.9108, 0.5852, 0.911, 0.5852, 0.9111, 0.5852, 0.911, 0.5852, 0.911, 0.5852, 0.9111, 0.5852, 0.9112, 0.5852, 0.9112, 0.5852, 0.9111, 0.5852, 0.9111, 0.5852, 0.9111, 0.8164, 0.7422, 0.8164, 0.7423, 0.8165, 0.7423, 0.8165, 0.7422, 0.5852, 0.9108, 0.5852, 0.9107, 0.5852, 0.9107, 0.5852, 0.9108, 0.5852, 0.911, 0.5852, 0.9108, 0.5852, 0.9108, 0.5852, 0.911, 0.5852, 0.9111, 0.5852, 0.911, 0.5852, 0.911, 0.5852, 0.9111, 0.5852, 0.9112, 0.5852, 0.9112, 0.5852, 0.9111, 0.5852, 0.9111, 0.8164, 0.7422, 0.8164, 0.7423, 0.8165, 0.7423, 0.8165, 0.7422, 0.5852, 0.9108, 0.5852, 0.9107, 0.5852, 0.9107, 0.5852, 0.9108, 0.5852, 0.911, 0.5852, 0.9108, 0.5852, 0.9108, 0.5852, 0.911, 0.5852, 0.9111, 0.5852, 0.911, 0.5852, 0.911, 0.5852, 0.9111, 0.5852, 0.9112, 0.5852, 0.9112, 0.5852, 0.9111, 0.5852, 0.9111, 0.5852, 0.9111, 0.8164, 0.7422, 0.8164, 0.7423, 0.8165, 0.7423, 0.8165, 0.7422, 0.5852, 0.9108, 0.5852, 0.9107, 0.5852, 0.9107, 0.5852, 0.9108, 0.5852, 0.911, 0.5852, 0.9108, 0.5852, 0.9108, 0.5852, 0.9109, 0.5852, 0.911, 0.5852, 0.9111, 0.5852, 0.911, 0.5852, 0.911, 0.5852, 0.9111, 0.5852, 0.9112, 0.5852, 0.9112, 0.5852, 0.9111, 0.5852, 0.9111, 0.8164, 0.7422, 0.8164, 0.7423, 0.8165, 0.7423, 0.8165, 0.7422, 0.8164, 0.7421, 0.8164, 0.7421, 0.8164, 0.7421, 0.8164, 0.7421, 0.5852, 0.9109, 0.5852, 0.9108, 0.5851, 0.9108, 0.5851, 0.9109, 0.5851, 0.9111, 0.5851, 0.9112, 0.5852, 0.9112, 0.5852, 0.9111, 0.585, 0.911, 0.585, 0.9111, 0.5851, 0.9111, 0.5851, 0.911, 0.5853, 0.9111, 0.5853, 0.911, 0.5853, 0.911, 0.5853, 0.9111, 0.8164, 0.7421, 0.8164, 0.7421, 0.8164, 0.7421, 0.8164, 0.7421, 0.5852, 0.9109, 0.5852, 0.9108, 0.5851, 0.9108, 0.5851, 0.9109, 0.5852, 0.9111, 0.5851, 0.9111, 0.5851, 0.9112, 0.5852, 0.9112, 0.5852, 0.9111, 0.585, 0.911, 0.585, 0.9111, 0.5851, 0.9111, 0.5851, 0.911, 0.5853, 0.9111, 0.5853, 0.911, 0.5853, 0.911, 0.5853, 0.9111, 0.8164, 0.7421, 0.8164, 0.7421, 0.8164, 0.7421, 0.8164, 0.7421, 0.5852, 0.9108, 0.5851, 0.9108, 0.5851, 0.9109, 0.5852, 0.9109, 0.5852, 0.9109, 0.5851, 0.9111, 0.5851, 0.9112, 0.5852, 0.9112, 0.5852, 0.9111, 0.585, 0.911, 0.585, 0.9111, 0.5851, 0.9111, 0.5851, 0.911, 0.5853, 0.9111, 0.5853, 0.911, 0.5853, 0.911, 0.5853, 0.9111, 0.6162, 0.9893, 0.6164, 0.9893, 0.6164, 0.9895, 0.6162, 0.9895, 0.6162, 0.9895, 0.6164, 0.9895, 0.6164, 0.9897, 0.6162, 0.9897, 0.6162, 0.9897, 0.6164, 0.9897, 0.6164, 0.9899, 0.6162, 0.9899, 0.6162, 0.9899, 0.6164, 0.9899, 0.6164, 0.9901, 0.6162, 0.9901, 0.6164, 0.9897, 0.6166, 0.9897, 0.6166, 0.9899, 0.6164, 0.9899, 0.6162, 0.9893, 0.6164, 0.9893, 0.6164, 0.9895, 0.6162, 0.9895, 0.6162, 0.9895, 0.6164, 0.9895, 0.6164, 0.9897, 0.6162, 0.9897, 0.6162, 0.9897, 0.6164, 0.9897, 0.6164, 0.9899, 0.6162, 0.9899, 0.6162, 0.9899, 0.6164, 0.9899, 0.6164, 0.9901, 0.6162, 0.9901, 0.6164, 0.9897, 0.6166, 0.9897, 0.6166, 0.9899, 0.6164, 0.9899, 0.6162, 0.9893, 0.6164, 0.9893, 0.6164, 0.9895, 0.6162, 0.9895, 0.6162, 0.9895, 0.6164, 0.9895, 0.6164, 0.9897, 0.6162, 0.9897, 0.6162, 0.9897, 0.6164, 0.9897, 0.6164, 0.9899, 0.6162, 0.9899, 0.6162, 0.9899, 0.6164, 0.9899, 0.6164, 0.9901, 0.6162, 0.9901, 0.6164, 0.9897, 0.6166, 0.9897, 0.6166, 0.9899, 0.6164, 0.9899, 0.6162, 0.9893, 0.6164, 0.9893, 0.6164, 0.9895, 0.6162, 0.9895, 0.6162, 0.9895, 0.6164, 0.9895, 0.6164, 0.9897, 0.6162, 0.9897, 0.6162, 0.9897, 0.6164, 0.9897, 0.6164, 0.9899, 0.6162, 0.9899, 0.6162, 0.9899, 0.6164, 0.9899, 0.6164, 0.9901, 0.6162, 0.9901, 0.6164, 0.9897, 0.6166, 0.9897, 0.6166, 0.9899, 0.6164, 0.9899, 0.6162, 0.9893, 0.6164, 0.9893, 0.6164, 0.9895, 0.6162, 0.9895, 0.6162, 0.9895, 0.6164, 0.9895, 0.6164, 0.9897, 0.6162, 0.9897, 0.6162, 0.9897, 0.6164, 0.9897, 0.6164, 0.9899, 0.6162, 0.9899, 0.6162, 0.9899, 0.6164, 0.9899, 0.6164, 0.9901, 0.6162, 0.9901, 0.6164, 0.9897, 0.6166, 0.9897, 0.6166, 0.9899, 0.6164, 0.9899, 0.6201, 0.9848, 0.6208, 0.9848, 0.6208, 0.9855, 0.6201, 0.9855, 0.6194, 0.9855, 0.6201, 0.9855, 0.6201, 0.9862, 0.6194, 0.9862, 0.6194, 0.9834, 0.6201, 0.9834, 0.6201, 0.9841, 0.6194, 0.9841, 0.6194, 0.9848, 0.6201, 0.9848, 0.6201, 0.9855, 0.6194, 0.9855, 0.6194, 0.9841, 0.6201, 0.9841, 0.6201, 0.9848, 0.6194, 0.9848])
me_cube_088.materials.append(mat_texture)
me_cube_088.update()

# ---- objects
ob_building_8_base_extra__blue = bpy.data.objects.new('Building_8_Base_Extra (Blue)', me_cube_088)

# ---- transforms, parenting, visibility, modifiers, constraints
ob_building_8_base_extra__blue.location = (0.0, 0.0, 0.0)

# ---- collection membership
col_collection.objects.link(ob_building_8_base_extra__blue)

# ---- scene / render settings (as saved in the file)
scene.frame_start = 1; scene.frame_end = 250; scene.frame_set(1)
scene.render.engine = 'BLENDER_EEVEE_NEXT'
scene.cycles.sampling_pattern = 'TABULATED_SOBOL'
scene.cycles.use_light_tree = False
scene.view_settings.view_transform = 'Filmic'
bpy.context.view_layer.update()

# ---- added for rendering (the .blend has no active camera and no usable light): camera, sun
cam_auto = bpy.data.cameras.new('AutoCamera')
cam_auto.lens = 50.0
cam_auto.sensor_width = 36.0
cam_auto.clip_end = 1000.0
ob_auto_camera = bpy.data.objects.new('AutoCamera', cam_auto)
scene.collection.objects.link(ob_auto_camera)
ob_auto_camera.location = (3.15256, -3.78307, 3.47205)
ob_auto_camera.rotation_euler = (1.09748, -7.21219e-08, 0.694738)
scene.camera = ob_auto_camera
light_auto_sun = bpy.data.lights.new('AutoSun', 'SUN')
light_auto_sun.energy = 3.0
light_auto_sun.angle = 0.0523599
ob_auto_sun = bpy.data.objects.new('AutoSun', light_auto_sun)
scene.collection.objects.link(ob_auto_sun)
ob_auto_sun.rotation_euler = (0.872665, 0.174533, 0.523599)
bpy.context.view_layer.update()
